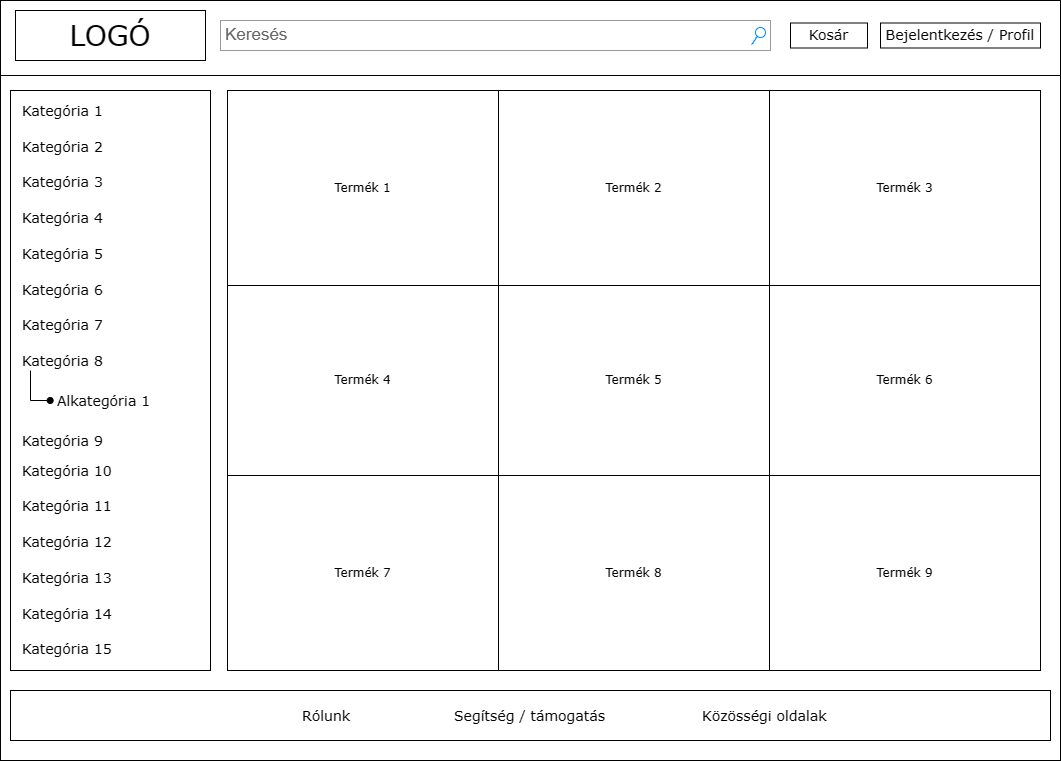

The diagram above was exported from draw.io. Its source (the exported page's mxGraphModel, read from the mxfile embedded in the PNG):
<mxGraphModel dx="1722" dy="993" grid="1" gridSize="10" guides="1" tooltips="1" connect="1" arrows="1" fold="1" page="1" pageScale="1" pageWidth="1100" pageHeight="850" background="#ffffff" math="0" shadow="0">
  <root>
    <mxCell id="0" />
    <mxCell id="1" parent="0" />
    <mxCell id="677b7b8949515195-1" value="" style="whiteSpace=wrap;html=1;rounded=0;shadow=0;labelBackgroundColor=none;strokeColor=default;strokeWidth=1;fillColor=none;fontFamily=Verdana;fontSize=12;fontColor=#000000;align=center;comic=0;" parent="1" vertex="1">
      <mxGeometry x="20" y="70" width="1060" height="760" as="geometry" />
    </mxCell>
    <mxCell id="677b7b8949515195-2" value="LOGÓ" style="whiteSpace=wrap;html=1;rounded=0;shadow=0;labelBackgroundColor=none;strokeWidth=1;fontFamily=Verdana;fontSize=28;align=center;comic=0;" parent="1" vertex="1">
      <mxGeometry x="35" y="80" width="190" height="50" as="geometry" />
    </mxCell>
    <mxCell id="677b7b8949515195-3" value="Keresés" style="strokeWidth=1;shadow=0;dashed=0;align=center;html=1;shape=mxgraph.mockup.forms.searchBox;strokeColor=#999999;mainText=;strokeColor2=#008cff;fontColor=#666666;fontSize=17;align=left;spacingLeft=3;rounded=0;labelBackgroundColor=none;comic=1;" parent="1" vertex="1">
      <mxGeometry x="240" y="90" width="550" height="30" as="geometry" />
    </mxCell>
    <mxCell id="677b7b8949515195-8" value="" style="whiteSpace=wrap;html=1;rounded=0;shadow=0;labelBackgroundColor=none;strokeWidth=1;fillColor=none;fontFamily=Verdana;fontSize=12;align=center;comic=0;" parent="1" vertex="1">
      <mxGeometry x="30" y="160" width="200" height="580" as="geometry" />
    </mxCell>
    <mxCell id="677b7b8949515195-9" value="" style="line;strokeWidth=1;html=1;rounded=0;shadow=0;labelBackgroundColor=none;fillColor=none;fontFamily=Verdana;fontSize=14;fontColor=#000000;align=center;comic=0;" parent="1" vertex="1">
      <mxGeometry x="20" y="140" width="1060" height="10" as="geometry" />
    </mxCell>
    <mxCell id="677b7b8949515195-27" value="Kategória 1" style="text;html=1;points=[];align=left;verticalAlign=top;spacingTop=-4;fontSize=14;fontFamily=Verdana" parent="1" vertex="1">
      <mxGeometry x="40" y="170" width="170" height="20" as="geometry" />
    </mxCell>
    <mxCell id="677b7b8949515195-28" value="Kategória&amp;nbsp;2" style="text;html=1;points=[];align=left;verticalAlign=top;spacingTop=-4;fontSize=14;fontFamily=Verdana" parent="1" vertex="1">
      <mxGeometry x="40" y="206" width="170" height="20" as="geometry" />
    </mxCell>
    <mxCell id="677b7b8949515195-29" value="Kategória&amp;nbsp;3" style="text;html=1;points=[];align=left;verticalAlign=top;spacingTop=-4;fontSize=14;fontFamily=Verdana" parent="1" vertex="1">
      <mxGeometry x="40" y="241" width="170" height="20" as="geometry" />
    </mxCell>
    <mxCell id="677b7b8949515195-30" value="Kategória&amp;nbsp;4" style="text;html=1;points=[];align=left;verticalAlign=top;spacingTop=-4;fontSize=14;fontFamily=Verdana" parent="1" vertex="1">
      <mxGeometry x="40" y="277" width="170" height="20" as="geometry" />
    </mxCell>
    <mxCell id="677b7b8949515195-31" value="Kategória&amp;nbsp;7" style="text;html=1;points=[];align=left;verticalAlign=top;spacingTop=-4;fontSize=14;fontFamily=Verdana" parent="1" vertex="1">
      <mxGeometry x="40" y="384" width="170" height="20" as="geometry" />
    </mxCell>
    <mxCell id="677b7b8949515195-32" value="Kategória&amp;nbsp;8" style="text;html=1;points=[];align=left;verticalAlign=top;spacingTop=-4;fontSize=14;fontFamily=Verdana" parent="1" vertex="1">
      <mxGeometry x="40" y="420" width="170" height="20" as="geometry" />
    </mxCell>
    <mxCell id="677b7b8949515195-33" value="Kategória 10" style="text;html=1;points=[];align=left;verticalAlign=top;spacingTop=-4;fontSize=14;fontFamily=Verdana" parent="1" vertex="1">
      <mxGeometry x="40" y="530" width="170" height="20" as="geometry" />
    </mxCell>
    <mxCell id="677b7b8949515195-34" value="Kategória 11" style="text;html=1;points=[];align=left;verticalAlign=top;spacingTop=-4;fontSize=14;fontFamily=Verdana" parent="1" vertex="1">
      <mxGeometry x="40" y="565" width="170" height="20" as="geometry" />
    </mxCell>
    <mxCell id="677b7b8949515195-35" value="Kategória 12" style="text;html=1;points=[];align=left;verticalAlign=top;spacingTop=-4;fontSize=14;fontFamily=Verdana" parent="1" vertex="1">
      <mxGeometry x="40" y="601" width="170" height="20" as="geometry" />
    </mxCell>
    <mxCell id="677b7b8949515195-36" value="Kategória 13" style="text;html=1;points=[];align=left;verticalAlign=top;spacingTop=-4;fontSize=14;fontFamily=Verdana" parent="1" vertex="1">
      <mxGeometry x="40" y="637" width="170" height="20" as="geometry" />
    </mxCell>
    <mxCell id="677b7b8949515195-37" value="Kategória 14" style="text;html=1;points=[];align=left;verticalAlign=top;spacingTop=-4;fontSize=14;fontFamily=Verdana" parent="1" vertex="1">
      <mxGeometry x="40" y="673" width="170" height="20" as="geometry" />
    </mxCell>
    <mxCell id="677b7b8949515195-38" value="Kategória 15" style="text;html=1;points=[];align=left;verticalAlign=top;spacingTop=-4;fontSize=14;fontFamily=Verdana" parent="1" vertex="1">
      <mxGeometry x="40" y="708" width="170" height="20" as="geometry" />
    </mxCell>
    <mxCell id="677b7b8949515195-39" value="Kategória&amp;nbsp;5" style="text;html=1;points=[];align=left;verticalAlign=top;spacingTop=-4;fontSize=14;fontFamily=Verdana" parent="1" vertex="1">
      <mxGeometry x="40" y="313" width="170" height="20" as="geometry" />
    </mxCell>
    <mxCell id="677b7b8949515195-40" value="Kategória&amp;nbsp;6" style="text;html=1;points=[];align=left;verticalAlign=top;spacingTop=-4;fontSize=14;fontFamily=Verdana" parent="1" vertex="1">
      <mxGeometry x="40" y="349" width="170" height="20" as="geometry" />
    </mxCell>
    <mxCell id="njMOcrvIApbWeSFW1f8I-1" value="" style="whiteSpace=wrap;html=1;rounded=0;shadow=0;labelBackgroundColor=none;strokeWidth=1;fillColor=none;fontFamily=Verdana;fontSize=12;align=center;comic=0;" vertex="1" parent="1">
      <mxGeometry x="30" y="760" width="1040" height="50" as="geometry" />
    </mxCell>
    <mxCell id="njMOcrvIApbWeSFW1f8I-2" value="Rólunk" style="text;html=1;points=[];align=left;verticalAlign=top;spacingTop=-4;fontSize=14;fontFamily=Verdana" vertex="1" parent="1">
      <mxGeometry x="320" y="775" width="50" height="20" as="geometry" />
    </mxCell>
    <mxCell id="njMOcrvIApbWeSFW1f8I-3" value="Segítség / támogatás" style="text;html=1;points=[];align=left;verticalAlign=top;spacingTop=-4;fontSize=14;fontFamily=Verdana" vertex="1" parent="1">
      <mxGeometry x="472" y="775" width="148" height="20" as="geometry" />
    </mxCell>
    <mxCell id="njMOcrvIApbWeSFW1f8I-4" value="Közösségi oldalak" style="text;html=1;points=[];align=left;verticalAlign=top;spacingTop=-4;fontSize=14;fontFamily=Verdana" vertex="1" parent="1">
      <mxGeometry x="720" y="775" width="127" height="20" as="geometry" />
    </mxCell>
    <mxCell id="njMOcrvIApbWeSFW1f8I-8" value="&amp;nbsp;Alkategória 1&amp;nbsp;" style="text;html=1;points=[];align=left;verticalAlign=top;spacingTop=-4;fontSize=14;fontFamily=Verdana" vertex="1" parent="1">
      <mxGeometry x="70" y="460" width="130" height="20" as="geometry" />
    </mxCell>
    <mxCell id="njMOcrvIApbWeSFW1f8I-9" style="edgeStyle=orthogonalEdgeStyle;rounded=0;orthogonalLoop=1;jettySize=auto;html=1;fontFamily=Verdana;fontSize=12;fontColor=#000000;labelBackgroundColor=none;endArrow=oval;endFill=1;entryX=-0.002;entryY=0.49;entryDx=0;entryDy=0;entryPerimeter=0;" edge="1" parent="1" source="677b7b8949515195-32" target="njMOcrvIApbWeSFW1f8I-8">
      <mxGeometry relative="1" as="geometry">
        <mxPoint x="70" y="460" as="targetPoint" />
        <Array as="points">
          <mxPoint x="50" y="470" />
          <mxPoint x="70" y="470" />
        </Array>
      </mxGeometry>
    </mxCell>
    <mxCell id="njMOcrvIApbWeSFW1f8I-12" value="Kategória&amp;nbsp;9" style="text;html=1;points=[];align=left;verticalAlign=top;spacingTop=-4;fontSize=14;fontFamily=Verdana" vertex="1" parent="1">
      <mxGeometry x="40" y="500" width="170" height="20" as="geometry" />
    </mxCell>
    <mxCell id="njMOcrvIApbWeSFW1f8I-15" value="&lt;span style=&quot;font-size: 14px; text-align: left; text-wrap: nowrap;&quot;&gt;Kosár&lt;/span&gt;" style="rounded=0;whiteSpace=wrap;html=1;shadow=0;comic=0;strokeColor=default;strokeWidth=1;align=center;verticalAlign=middle;fontFamily=Verdana;fontSize=12;fontColor=#000000;labelBackgroundColor=none;fillColor=none;" vertex="1" parent="1">
      <mxGeometry x="810" y="92.5" width="77" height="25" as="geometry" />
    </mxCell>
    <mxCell id="njMOcrvIApbWeSFW1f8I-16" value="&lt;span style=&quot;font-size: 14px; text-align: left; text-wrap: nowrap;&quot;&gt;Bejelentkezés / Profil&lt;/span&gt;" style="rounded=0;whiteSpace=wrap;html=1;shadow=0;comic=0;strokeColor=default;strokeWidth=1;align=center;verticalAlign=middle;fontFamily=Verdana;fontSize=12;fontColor=#000000;labelBackgroundColor=none;fillColor=none;" vertex="1" parent="1">
      <mxGeometry x="900" y="92.5" width="160" height="25" as="geometry" />
    </mxCell>
    <mxCell id="njMOcrvIApbWeSFW1f8I-44" value="" style="childLayout=tableLayout;recursiveResize=0;shadow=0;fillColor=none;rounded=0;strokeColor=default;strokeWidth=1;align=center;verticalAlign=middle;fontFamily=Verdana;fontSize=12;fontColor=#000000;labelBackgroundColor=none;treeFolding=0;deletable=1;cloneable=1;allowArrows=1;comic=0;" vertex="1" parent="1">
      <mxGeometry x="247" y="160" width="813" height="580" as="geometry" />
    </mxCell>
    <mxCell id="njMOcrvIApbWeSFW1f8I-45" value="" style="shape=tableRow;horizontal=0;startSize=0;swimlaneHead=0;swimlaneBody=0;top=0;left=0;bottom=0;right=0;dropTarget=0;collapsible=0;recursiveResize=0;expand=0;fontStyle=0;fillColor=none;strokeColor=inherit;rounded=0;shadow=0;comic=1;strokeWidth=1;align=center;verticalAlign=middle;fontFamily=Verdana;fontSize=12;fontColor=#000000;labelBackgroundColor=none;" vertex="1" parent="njMOcrvIApbWeSFW1f8I-44">
      <mxGeometry width="813" height="195" as="geometry" />
    </mxCell>
    <mxCell id="njMOcrvIApbWeSFW1f8I-46" value="Termék 1" style="connectable=0;recursiveResize=0;strokeColor=inherit;fillColor=none;align=center;whiteSpace=wrap;html=1;rounded=0;shadow=0;comic=0;strokeWidth=1;verticalAlign=middle;fontFamily=Verdana;fontSize=12;fontColor=#000000;labelBackgroundColor=none;" vertex="1" parent="njMOcrvIApbWeSFW1f8I-45">
      <mxGeometry width="271" height="195" as="geometry">
        <mxRectangle width="271" height="195" as="alternateBounds" />
      </mxGeometry>
    </mxCell>
    <mxCell id="njMOcrvIApbWeSFW1f8I-47" value="Termék&amp;nbsp;2" style="connectable=0;recursiveResize=0;strokeColor=inherit;fillColor=none;align=center;whiteSpace=wrap;html=1;rounded=0;shadow=0;comic=0;strokeWidth=1;verticalAlign=middle;fontFamily=Verdana;fontSize=12;fontColor=#000000;labelBackgroundColor=none;" vertex="1" parent="njMOcrvIApbWeSFW1f8I-45">
      <mxGeometry x="271" width="271" height="195" as="geometry">
        <mxRectangle width="271" height="195" as="alternateBounds" />
      </mxGeometry>
    </mxCell>
    <mxCell id="njMOcrvIApbWeSFW1f8I-48" value="Termék&amp;nbsp;3" style="connectable=0;recursiveResize=0;strokeColor=inherit;fillColor=none;align=center;whiteSpace=wrap;html=1;rounded=0;shadow=0;comic=0;strokeWidth=1;verticalAlign=middle;fontFamily=Verdana;fontSize=12;fontColor=#000000;labelBackgroundColor=none;" vertex="1" parent="njMOcrvIApbWeSFW1f8I-45">
      <mxGeometry x="542" width="271" height="195" as="geometry">
        <mxRectangle width="271" height="195" as="alternateBounds" />
      </mxGeometry>
    </mxCell>
    <mxCell id="njMOcrvIApbWeSFW1f8I-49" style="shape=tableRow;horizontal=0;startSize=0;swimlaneHead=0;swimlaneBody=0;top=0;left=0;bottom=0;right=0;dropTarget=0;collapsible=0;recursiveResize=0;expand=0;fontStyle=0;fillColor=none;strokeColor=inherit;rounded=0;shadow=0;comic=0;strokeWidth=1;align=center;verticalAlign=middle;fontFamily=Verdana;fontSize=12;fontColor=#000000;labelBackgroundColor=none;" vertex="1" parent="njMOcrvIApbWeSFW1f8I-44">
      <mxGeometry y="195" width="813" height="190" as="geometry" />
    </mxCell>
    <mxCell id="njMOcrvIApbWeSFW1f8I-50" value="Termék&amp;nbsp;4" style="connectable=0;recursiveResize=0;strokeColor=inherit;fillColor=none;align=center;whiteSpace=wrap;html=1;rounded=0;shadow=0;comic=0;strokeWidth=1;verticalAlign=middle;fontFamily=Verdana;fontSize=12;fontColor=#000000;labelBackgroundColor=none;" vertex="1" parent="njMOcrvIApbWeSFW1f8I-49">
      <mxGeometry width="271" height="190" as="geometry">
        <mxRectangle width="271" height="190" as="alternateBounds" />
      </mxGeometry>
    </mxCell>
    <mxCell id="njMOcrvIApbWeSFW1f8I-51" value="Termék&amp;nbsp;5" style="connectable=0;recursiveResize=0;strokeColor=inherit;fillColor=none;align=center;whiteSpace=wrap;html=1;rounded=0;shadow=0;comic=0;strokeWidth=1;verticalAlign=middle;fontFamily=Verdana;fontSize=12;fontColor=#000000;labelBackgroundColor=none;" vertex="1" parent="njMOcrvIApbWeSFW1f8I-49">
      <mxGeometry x="271" width="271" height="190" as="geometry">
        <mxRectangle width="271" height="190" as="alternateBounds" />
      </mxGeometry>
    </mxCell>
    <mxCell id="njMOcrvIApbWeSFW1f8I-52" value="Termék&amp;nbsp;6" style="connectable=0;recursiveResize=0;strokeColor=inherit;fillColor=none;align=center;whiteSpace=wrap;html=1;rounded=0;shadow=0;comic=0;strokeWidth=1;verticalAlign=middle;fontFamily=Verdana;fontSize=12;fontColor=#000000;labelBackgroundColor=none;" vertex="1" parent="njMOcrvIApbWeSFW1f8I-49">
      <mxGeometry x="542" width="271" height="190" as="geometry">
        <mxRectangle width="271" height="190" as="alternateBounds" />
      </mxGeometry>
    </mxCell>
    <mxCell id="njMOcrvIApbWeSFW1f8I-53" style="shape=tableRow;horizontal=0;startSize=0;swimlaneHead=0;swimlaneBody=0;top=0;left=0;bottom=0;right=0;dropTarget=0;collapsible=0;recursiveResize=0;expand=0;fontStyle=0;fillColor=none;strokeColor=inherit;rounded=0;shadow=0;comic=1;strokeWidth=1;align=center;verticalAlign=middle;fontFamily=Verdana;fontSize=12;fontColor=#000000;labelBackgroundColor=none;" vertex="1" parent="njMOcrvIApbWeSFW1f8I-44">
      <mxGeometry y="385" width="813" height="195" as="geometry" />
    </mxCell>
    <mxCell id="njMOcrvIApbWeSFW1f8I-54" value="Termék&amp;nbsp;7" style="connectable=0;recursiveResize=0;strokeColor=inherit;fillColor=none;align=center;whiteSpace=wrap;html=1;rounded=0;shadow=0;comic=0;strokeWidth=1;verticalAlign=middle;fontFamily=Verdana;fontSize=12;fontColor=#000000;labelBackgroundColor=none;" vertex="1" parent="njMOcrvIApbWeSFW1f8I-53">
      <mxGeometry width="271" height="195" as="geometry">
        <mxRectangle width="271" height="195" as="alternateBounds" />
      </mxGeometry>
    </mxCell>
    <mxCell id="njMOcrvIApbWeSFW1f8I-55" value="Termék&amp;nbsp;8" style="connectable=0;recursiveResize=0;strokeColor=inherit;fillColor=none;align=center;whiteSpace=wrap;html=1;rounded=0;shadow=0;comic=0;strokeWidth=1;verticalAlign=middle;fontFamily=Verdana;fontSize=12;fontColor=#000000;labelBackgroundColor=none;" vertex="1" parent="njMOcrvIApbWeSFW1f8I-53">
      <mxGeometry x="271" width="271" height="195" as="geometry">
        <mxRectangle width="271" height="195" as="alternateBounds" />
      </mxGeometry>
    </mxCell>
    <mxCell id="njMOcrvIApbWeSFW1f8I-56" value="Termék&amp;nbsp;9" style="connectable=0;recursiveResize=0;strokeColor=inherit;fillColor=none;align=center;whiteSpace=wrap;html=1;rounded=0;shadow=0;comic=0;strokeWidth=1;verticalAlign=middle;fontFamily=Verdana;fontSize=12;fontColor=#000000;labelBackgroundColor=none;" vertex="1" parent="njMOcrvIApbWeSFW1f8I-53">
      <mxGeometry x="542" width="271" height="195" as="geometry">
        <mxRectangle width="271" height="195" as="alternateBounds" />
      </mxGeometry>
    </mxCell>
  </root>
</mxGraphModel>